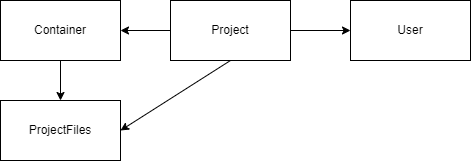

The diagram above was exported from draw.io. Its source (the exported page's mxGraphModel, read from the mxfile embedded in the PNG):
<mxGraphModel dx="2062" dy="1122" grid="1" gridSize="10" guides="1" tooltips="1" connect="1" arrows="1" fold="1" page="1" pageScale="1" pageWidth="850" pageHeight="1100" math="0" shadow="0">
  <root>
    <mxCell id="0" />
    <mxCell id="1" parent="0" />
    <mxCell id="Z9V-uBbQEV5lIxWZEa_I-1" value="Container" style="rounded=0;whiteSpace=wrap;html=1;" vertex="1" parent="1">
      <mxGeometry x="150" y="110" width="120" height="60" as="geometry" />
    </mxCell>
    <mxCell id="Z9V-uBbQEV5lIxWZEa_I-2" value="Project" style="rounded=0;whiteSpace=wrap;html=1;" vertex="1" parent="1">
      <mxGeometry x="320" y="110" width="120" height="60" as="geometry" />
    </mxCell>
    <mxCell id="Z9V-uBbQEV5lIxWZEa_I-3" value="ProjectFiles" style="rounded=0;whiteSpace=wrap;html=1;" vertex="1" parent="1">
      <mxGeometry x="150" y="210" width="120" height="60" as="geometry" />
    </mxCell>
    <mxCell id="Z9V-uBbQEV5lIxWZEa_I-4" value="User" style="rounded=0;whiteSpace=wrap;html=1;" vertex="1" parent="1">
      <mxGeometry x="500" y="110" width="120" height="60" as="geometry" />
    </mxCell>
    <mxCell id="Z9V-uBbQEV5lIxWZEa_I-5" value="" style="endArrow=classic;html=1;rounded=0;entryX=1;entryY=0.5;entryDx=0;entryDy=0;" edge="1" parent="1" target="Z9V-uBbQEV5lIxWZEa_I-1">
      <mxGeometry width="50" height="50" relative="1" as="geometry">
        <mxPoint x="320" y="140" as="sourcePoint" />
        <mxPoint x="370" y="90" as="targetPoint" />
      </mxGeometry>
    </mxCell>
    <mxCell id="Z9V-uBbQEV5lIxWZEa_I-6" value="" style="endArrow=classic;html=1;rounded=0;exitX=0.5;exitY=1;exitDx=0;exitDy=0;entryX=1;entryY=0.5;entryDx=0;entryDy=0;" edge="1" parent="1" source="Z9V-uBbQEV5lIxWZEa_I-2" target="Z9V-uBbQEV5lIxWZEa_I-3">
      <mxGeometry width="50" height="50" relative="1" as="geometry">
        <mxPoint x="400" y="300" as="sourcePoint" />
        <mxPoint x="450" y="250" as="targetPoint" />
      </mxGeometry>
    </mxCell>
    <mxCell id="Z9V-uBbQEV5lIxWZEa_I-7" value="" style="endArrow=classic;html=1;rounded=0;exitX=1;exitY=0.5;exitDx=0;exitDy=0;entryX=0;entryY=0.5;entryDx=0;entryDy=0;" edge="1" parent="1" source="Z9V-uBbQEV5lIxWZEa_I-2" target="Z9V-uBbQEV5lIxWZEa_I-4">
      <mxGeometry width="50" height="50" relative="1" as="geometry">
        <mxPoint x="400" y="300" as="sourcePoint" />
        <mxPoint x="450" y="250" as="targetPoint" />
        <Array as="points" />
      </mxGeometry>
    </mxCell>
    <mxCell id="Z9V-uBbQEV5lIxWZEa_I-8" value="" style="endArrow=classic;html=1;rounded=0;exitX=0.5;exitY=1;exitDx=0;exitDy=0;" edge="1" parent="1" source="Z9V-uBbQEV5lIxWZEa_I-1" target="Z9V-uBbQEV5lIxWZEa_I-3">
      <mxGeometry width="50" height="50" relative="1" as="geometry">
        <mxPoint x="400" y="300" as="sourcePoint" />
        <mxPoint x="450" y="250" as="targetPoint" />
      </mxGeometry>
    </mxCell>
  </root>
</mxGraphModel>